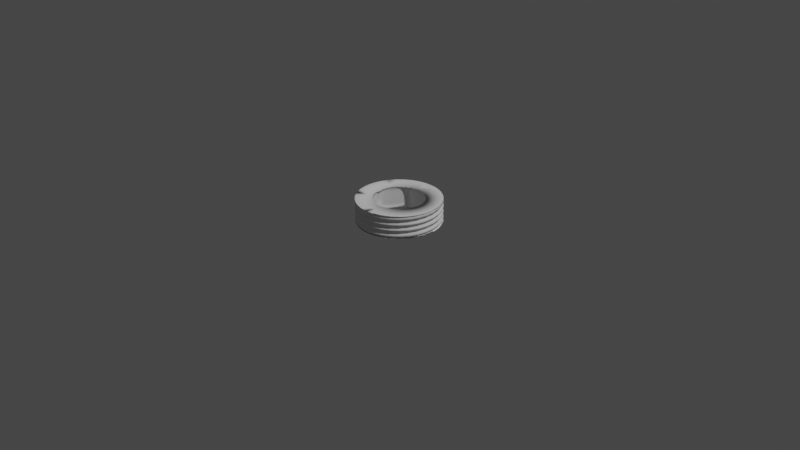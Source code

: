 # Source: chapter_3.blend  (saved by Blender 2.80.75; exported with 4.5.12 LTS)
import bpy
from mathutils import Matrix  # noqa: F401  (used for matrix-valued properties, if any)

bpy.ops.wm.read_factory_settings(use_empty=True)
scene = bpy.context.scene
scene.name = 'Scene'

# ---- collections
col_collection = bpy.data.collections.new('Collection'); scene.collection.children.link(col_collection)

# ---- world
world_world = bpy.data.worlds.new('World'); scene.world = world_world
world_world.color = (0.05088, 0.05088, 0.05088)
world_world.use_sun_shadow = False
world_world.sun_shadow_jitter_overblur = 0.0

# ---- cameras
cam_camera = bpy.data.cameras.new('Camera')
cam_camera.clip_end = 100.0
cam_camera.ortho_scale = 7.314
cam_camera.dof.focus_distance = 0.0
cam_camera.dof.aperture_fstop = 128.0

# ---- lights
light_light = bpy.data.lights.new('Light', 'POINT')
light_light.transmission_factor = 0.0
light_light.cutoff_distance = 30.0
light_light.energy = 1000.0
light_light.shadow_buffer_clip_start = 1.001
light_light.shadow_soft_size = 0.1
light_light.shadow_maximum_resolution = 0.006
light_light.use_absolute_resolution = True

# ---- meshes
me_nut_001 = bpy.data.meshes.new('Nut.001')
me_nut_001.from_pydata([(0.0, 0.447, 0.236), (0.09294, 0.4372, 0.236), (0.1818, 0.4084, 0.236), (0.2627, 0.3616, 0.236), (0.3322, 0.2991, 0.236), (0.3871, 0.2235, 0.236), (0.4251, 0.1381, 0.236), (0.4446, 0.04672, 0.236), (0.4446, -0.04672, 0.236), (0.4251, -0.1381, 0.236), (0.3871, -0.2235, 0.236), (0.3322, -0.2991, 0.236), (0.2627, -0.3616, 0.236), (0.1818, -0.4084, 0.236), (0.09294, -0.4372, 0.236), (5.474e-17, -0.447, 0.236), (-0.09294, -0.4372, 0.236), (-0.1818, -0.4084, 0.236), (-0.2627, -0.3616, 0.236), (-0.3322, -0.2991, 0.236), (-0.3871, -0.2235, 0.236), (-0.4251, -0.1381, 0.2354), (-0.4251, -0.1381, 0.236), (-0.4446, -0.04672, 0.2334), (-0.4446, -0.04672, 0.236), (-0.4446, 0.04672, 0.2315), (-0.4446, 0.04672, 0.236), (-0.4251, 0.1381, 0.2295), (-0.4251, 0.1381, 0.236), (-0.3871, 0.2235, 0.2275), (-0.3871, 0.2235, 0.236), (-0.3322, 0.2991, 0.2256), (-0.3322, 0.2991, 0.236), (-0.2627, 0.3616, 0.2236), (-0.2627, 0.3616, 0.236), (-0.1818, 0.4084, 0.2216), (-0.1818, 0.4084, 0.236), (-0.09294, 0.4372, 0.2197), (-0.09294, 0.4372, 0.236), (-1.095e-16, 0.447, 0.2177), (0.09283, 0.4367, 0.236), (0.1814, 0.4074, 0.236), (0.2618, 0.3603, 0.236), (0.3306, 0.2977, 0.236), (0.3848, 0.2222, 0.236), (0.4221, 0.1371, 0.236), (0.4409, 0.04634, 0.236), (0.4403, -0.04628, 0.236), (0.4206, -0.1367, 0.236), (0.3825, -0.2208, 0.236), (0.3278, -0.2952, 0.236), (0.259, -0.3565, 0.236), (0.179, -0.402, 0.236), (0.09139, -0.43, 0.236), (5.377e-17, -0.439, 0.2351), (-0.09117, -0.4289, 0.2331), (-0.1781, -0.4001, 0.2312), (-0.2571, -0.3539, 0.2292), (-0.3247, -0.2923, 0.2272), (-0.3779, -0.2182, 0.2253), (-0.4145, -0.1347, 0.2233), (-0.4329, -0.0455, 0.2213), (-0.4324, 0.04545, 0.2194), (-0.413, 0.1342, 0.2174), (-0.3756, 0.2169, 0.2154), (-0.3219, 0.2899, 0.2135), (-0.2543, 0.35, 0.2115), (-0.1758, 0.3948, 0.2095), (-0.08973, 0.4222, 0.2076), (-1.056e-16, 0.4311, 0.2056), (0.4409, 0.04634, 0.2343), (0.4403, -0.04628, 0.2324), (0.4206, -0.1367, 0.2304), (0.3825, -0.2208, 0.2284), (0.3278, -0.2952, 0.2265), (0.259, -0.3565, 0.2245), (0.179, -0.402, 0.2225), (0.09139, -0.43, 0.2206), (5.377e-17, -0.439, 0.2186), (-0.09117, -0.4289, 0.2166), (-0.1781, -0.4001, 0.2147), (-0.2571, -0.3539, 0.2127), (-0.3247, -0.2923, 0.2107), (-0.3779, -0.2182, 0.2088), (-0.4145, -0.1347, 0.2068), (-0.4329, -0.0455, 0.2048), (-0.4324, 0.04545, 0.2029), (-0.413, 0.1342, 0.2009), (-0.3756, 0.2169, 0.1989), (-0.3219, 0.2899, 0.197), (-0.2543, 0.35, 0.195), (-0.1758, 0.3948, 0.193), (-0.08973, 0.4222, 0.1911), (-1.056e-16, 0.4311, 0.1891), (0.09294, 0.4372, 0.234), (0.1818, 0.4084, 0.2321), (0.2627, 0.3616, 0.2301), (0.3322, 0.2991, 0.2281), (0.3871, 0.2235, 0.2262), (0.4251, 0.1381, 0.2242), (0.4446, 0.04672, 0.2222), (0.4446, -0.04672, 0.2203), (0.4251, -0.1381, 0.2183), (0.3871, -0.2235, 0.2163), (0.3322, -0.2991, 0.2144), (0.2627, -0.3616, 0.2124), (0.1818, -0.4084, 0.2104), (0.09294, -0.4372, 0.2085), (5.474e-17, -0.447, 0.2065), (-0.09294, -0.4372, 0.2045), (-0.1818, -0.4084, 0.2026), (-0.2627, -0.3616, 0.2006), (-0.3322, -0.2991, 0.1986), (-0.3871, -0.2235, 0.1967), (-0.4251, -0.1381, 0.1947), (-0.4446, -0.04672, 0.1927), (-0.4446, 0.04672, 0.1908), (-0.4251, 0.1381, 0.1888), (-0.3871, 0.2235, 0.1868), (-0.3322, 0.2991, 0.1849), (-0.2627, 0.3616, 0.1829), (-0.1818, 0.4084, 0.1809), (-0.09294, 0.4372, 0.179), (-1.095e-16, 0.447, 0.177), (0.09294, 0.4372, 0.2157), (0.1818, 0.4084, 0.2138), (0.2627, 0.3616, 0.2118), (0.3322, 0.2991, 0.2098), (0.3871, 0.2235, 0.2079), (0.4251, 0.1381, 0.2059), (0.4446, 0.04672, 0.2039), (0.4446, -0.04672, 0.202), (0.4251, -0.1381, 0.2), (0.3871, -0.2235, 0.198), (0.3322, -0.2991, 0.1961), (0.2627, -0.3616, 0.1941), (0.1818, -0.4084, 0.1921), (0.09294, -0.4372, 0.1902), (5.474e-17, -0.447, 0.1882), (-0.09294, -0.4372, 0.1862), (-0.1818, -0.4084, 0.1843), (-0.2627, -0.3616, 0.1823), (-0.3322, -0.2991, 0.1803), (-0.3871, -0.2235, 0.1784), (-0.4251, -0.1381, 0.1764), (-0.4446, -0.04672, 0.1744), (-0.4446, 0.04672, 0.1725), (-0.4251, 0.1381, 0.1705), (-0.3871, 0.2235, 0.1685), (-0.3322, 0.2991, 0.1666), (-0.2627, 0.3616, 0.1646), (-0.1818, 0.4084, 0.1626), (-0.09294, 0.4372, 0.1607), (-1.095e-16, 0.447, 0.1587), (0.08962, 0.4216, 0.2036), (0.1753, 0.3938, 0.2017), (0.2534, 0.3487, 0.1997), (0.3203, 0.2884, 0.1977), (0.3733, 0.2155, 0.1958), (0.41, 0.1332, 0.1938), (0.4287, 0.04506, 0.1918), (0.4287, -0.04506, 0.1899), (0.41, -0.1332, 0.1879), (0.3733, -0.2155, 0.1859), (0.3203, -0.2884, 0.184), (0.2534, -0.3487, 0.182), (0.1753, -0.3938, 0.18), (0.08962, -0.4216, 0.1781), (5.279e-17, -0.4311, 0.1761), (-0.08962, -0.4216, 0.1741), (-0.1753, -0.3938, 0.1722), (-0.2534, -0.3487, 0.1702), (-0.3203, -0.2884, 0.1682), (-0.3733, -0.2155, 0.1663), (-0.41, -0.1332, 0.1643), (-0.4287, -0.04506, 0.1623), (-0.4287, 0.04506, 0.1604), (-0.41, 0.1332, 0.1584), (-0.3733, 0.2155, 0.1564), (-0.3203, 0.2884, 0.1545), (-0.2534, 0.3487, 0.1525), (-0.1753, 0.3938, 0.1505), (-0.08962, 0.4216, 0.1486), (-1.056e-16, 0.4311, 0.1466), (0.08962, 0.4216, 0.1871), (0.1753, 0.3938, 0.1852), (0.2534, 0.3487, 0.1832), (0.3203, 0.2884, 0.1812), (0.3733, 0.2155, 0.1793), (0.41, 0.1332, 0.1773), (0.4287, 0.04506, 0.1753), (0.4287, -0.04506, 0.1734), (0.41, -0.1332, 0.1714), (0.3733, -0.2155, 0.1694), (0.3203, -0.2884, 0.1675), (0.2534, -0.3487, 0.1655), (0.1753, -0.3938, 0.1635), (0.08962, -0.4216, 0.1616), (5.279e-17, -0.4311, 0.1596), (-0.08962, -0.4216, 0.1576), (-0.1753, -0.3938, 0.1557), (-0.2534, -0.3487, 0.1537), (-0.3203, -0.2884, 0.1517), (-0.3733, -0.2155, 0.1498), (-0.41, -0.1332, 0.1478), (-0.4287, -0.04506, 0.1458), (-0.4287, 0.04506, 0.1439), (-0.41, 0.1332, 0.1419), (-0.3733, 0.2155, 0.1399), (-0.3203, 0.2884, 0.138), (-0.2534, 0.3487, 0.136), (-0.1753, 0.3938, 0.134), (-0.08962, 0.4216, 0.1321), (-1.056e-16, 0.4311, 0.1301), (0.09294, 0.4372, 0.175), (0.1818, 0.4084, 0.1731), (0.2627, 0.3616, 0.1711), (0.3322, 0.2991, 0.1691), (0.3871, 0.2235, 0.1672), (0.4251, 0.1381, 0.1652), (0.4446, 0.04672, 0.1632), (0.4446, -0.04672, 0.1613), (0.4251, -0.1381, 0.1593), (0.3871, -0.2235, 0.1573), (0.3322, -0.2991, 0.1554), (0.2627, -0.3616, 0.1534), (0.1818, -0.4084, 0.1514), (0.09294, -0.4372, 0.1495), (5.474e-17, -0.447, 0.1475), (-0.09294, -0.4372, 0.1455), (-0.1818, -0.4084, 0.1436), (-0.2627, -0.3616, 0.1416), (-0.3322, -0.2991, 0.1396), (-0.3871, -0.2235, 0.1377), (-0.4251, -0.1381, 0.1357), (-0.4446, -0.04672, 0.1337), (-0.4446, 0.04672, 0.1318), (-0.4251, 0.1381, 0.1298), (-0.3871, 0.2235, 0.1278), (-0.3322, 0.2991, 0.1259), (-0.2627, 0.3616, 0.1239), (-0.1818, 0.4084, 0.1219), (-0.09294, 0.4372, 0.12), (-1.095e-16, 0.447, 0.118), (0.09294, 0.4372, 0.1567), (0.1818, 0.4084, 0.1548), (0.2627, 0.3616, 0.1528), (0.3322, 0.2991, 0.1508), (0.3871, 0.2235, 0.1489), (0.4251, 0.1381, 0.1469), (0.4446, 0.04672, 0.1449), (0.4446, -0.04672, 0.143), (0.4251, -0.1381, 0.141), (0.3871, -0.2235, 0.139), (0.3322, -0.2991, 0.1371), (0.2627, -0.3616, 0.1351), (0.1818, -0.4084, 0.1331), (0.09294, -0.4372, 0.1312), (5.474e-17, -0.447, 0.1292), (-0.09294, -0.4372, 0.1272), (-0.1818, -0.4084, 0.1253), (-0.2627, -0.3616, 0.1233), (-0.3322, -0.2991, 0.1213), (-0.3871, -0.2235, 0.1194), (-0.4251, -0.1381, 0.1174), (-0.4446, -0.04672, 0.1154), (-0.4446, 0.04672, 0.1135), (-0.4251, 0.1381, 0.1115), (-0.3871, 0.2235, 0.1095), (-0.3322, 0.2991, 0.1076), (-0.2627, 0.3616, 0.1056), (-0.1818, 0.4084, 0.1036), (-0.09294, 0.4372, 0.1017), (-1.095e-16, 0.447, 0.09971), (0.08962, 0.4216, 0.1446), (0.1753, 0.3938, 0.1427), (0.2534, 0.3487, 0.1407), (0.3203, 0.2884, 0.1387), (0.3733, 0.2155, 0.1368), (0.41, 0.1332, 0.1348), (0.4287, 0.04506, 0.1328), (0.4287, -0.04506, 0.1309), (0.41, -0.1332, 0.1289), (0.3733, -0.2155, 0.1269), (0.3203, -0.2884, 0.125), (0.2534, -0.3487, 0.123), (0.1753, -0.3938, 0.121), (0.08962, -0.4216, 0.1191), (5.279e-17, -0.4311, 0.1171), (-0.08962, -0.4216, 0.1151), (-0.1753, -0.3938, 0.1132), (-0.2534, -0.3487, 0.1112), (-0.3203, -0.2884, 0.1092), (-0.3733, -0.2155, 0.1073), (-0.41, -0.1332, 0.1053), (-0.4287, -0.04506, 0.1033), (-0.4287, 0.04506, 0.1014), (-0.41, 0.1332, 0.09942), (-0.3733, 0.2155, 0.09745), (-0.3203, 0.2884, 0.09548), (-0.2534, 0.3487, 0.09352), (-0.1753, 0.3938, 0.09155), (-0.08962, 0.4216, 0.08958), (-1.056e-16, 0.4311, 0.08762), (0.08962, 0.4216, 0.1281), (0.1753, 0.3938, 0.1262), (0.2534, 0.3487, 0.1242), (0.3203, 0.2884, 0.1222), (0.3733, 0.2155, 0.1203), (0.41, 0.1332, 0.1183), (0.4287, 0.04506, 0.1163), (0.4287, -0.04506, 0.1144), (0.41, -0.1332, 0.1124), (0.3733, -0.2155, 0.1104), (0.3203, -0.2884, 0.1085), (0.2534, -0.3487, 0.1065), (0.1753, -0.3938, 0.1045), (0.08962, -0.4216, 0.1026), (5.279e-17, -0.4311, 0.1006), (-0.08962, -0.4216, 0.09863), (-0.1753, -0.3938, 0.09666), (-0.2534, -0.3487, 0.0947), (-0.3203, -0.2884, 0.09273), (-0.3733, -0.2155, 0.09076), (-0.41, -0.1332, 0.0888), (-0.4287, -0.04506, 0.08683), (-0.4287, 0.04506, 0.08486), (-0.41, 0.1332, 0.0829), (-0.3733, 0.2155, 0.08093), (-0.3203, 0.2884, 0.07896), (-0.2534, 0.3487, 0.077), (-0.1753, 0.3938, 0.07503), (-0.08962, 0.4216, 0.07306), (-1.056e-16, 0.4311, 0.0711), (0.09294, 0.4372, 0.116), (0.1818, 0.4084, 0.1141), (0.2627, 0.3616, 0.1121), (0.3322, 0.2991, 0.1101), (0.3871, 0.2235, 0.1082), (0.4251, 0.1381, 0.1062), (0.4446, 0.04672, 0.1042), (0.4446, -0.04672, 0.1023), (0.4251, -0.1381, 0.1003), (0.3871, -0.2235, 0.09833), (0.3322, -0.2991, 0.09637), (0.2627, -0.3616, 0.0944), (0.1818, -0.4084, 0.09243), (0.09294, -0.4372, 0.09047), (5.474e-17, -0.447, 0.0885), (-0.09294, -0.4372, 0.08653), (-0.1818, -0.4084, 0.08457), (-0.2627, -0.3616, 0.0826), (-0.3322, -0.2991, 0.08063), (-0.3871, -0.2235, 0.07867), (-0.4251, -0.1381, 0.0767), (-0.4446, -0.04672, 0.07473), (-0.4446, 0.04672, 0.07277), (-0.4251, 0.1381, 0.0708), (-0.3871, 0.2235, 0.06883), (-0.3322, 0.2991, 0.06687), (-0.2627, 0.3616, 0.0649), (-0.1818, 0.4084, 0.06293), (-0.09294, 0.4372, 0.06097), (-1.095e-16, 0.447, 0.059), (0.09294, 0.4372, 0.09774), (0.1818, 0.4084, 0.09578), (0.2627, 0.3616, 0.09381), (0.3322, 0.2991, 0.09184), (0.3871, 0.2235, 0.08988), (0.4251, 0.1381, 0.08791), (0.4446, 0.04672, 0.08594), (0.4446, -0.04672, 0.08398), (0.4251, -0.1381, 0.08201), (0.3871, -0.2235, 0.08004), (0.3322, -0.2991, 0.07808), (0.2627, -0.3616, 0.07611), (0.1818, -0.4084, 0.07414), (0.09294, -0.4372, 0.07218), (5.474e-17, -0.447, 0.07021), (-0.09294, -0.4372, 0.06824), (-0.1818, -0.4084, 0.06628), (-0.2627, -0.3616, 0.06431), (-0.3322, -0.2991, 0.06234), (-0.3871, -0.2235, 0.06038), (-0.4251, -0.1381, 0.05841), (-0.4446, -0.04672, 0.05644), (-0.4446, 0.04672, 0.05448), (-0.4251, 0.1381, 0.05251), (-0.3871, 0.2235, 0.05054), (-0.3322, 0.2991, 0.04858), (-0.2627, 0.3616, 0.04661), (-0.1818, 0.4084, 0.04464), (-0.09294, 0.4372, 0.04268), (-1.095e-16, 0.447, 0.04071), (0.08962, 0.4216, 0.08565), (0.1753, 0.3938, 0.08368), (0.2534, 0.3487, 0.08172), (0.3203, 0.2884, 0.07975), (0.3733, 0.2155, 0.07778), (0.41, 0.1332, 0.07582), (0.4287, 0.04506, 0.07385), (0.4287, -0.04506, 0.07188), (0.41, -0.1332, 0.06992), (0.3733, -0.2155, 0.06795), (0.3203, -0.2884, 0.06598), (0.2534, -0.3487, 0.06402), (0.1753, -0.3938, 0.06205), (0.08962, -0.4216, 0.06008), (5.279e-17, -0.4311, 0.05812), (-0.08962, -0.4216, 0.05615), (-0.1753, -0.3938, 0.05418), (-0.2534, -0.3487, 0.05222), (-0.3203, -0.2884, 0.05025), (-0.3733, -0.2155, 0.04828), (-0.41, -0.1332, 0.04632), (-0.4287, -0.04506, 0.04435), (-0.4287, 0.04506, 0.04238), (-0.41, 0.1332, 0.04042), (-0.3733, 0.2155, 0.03845), (-0.3203, 0.2884, 0.03648), (-0.2534, 0.3487, 0.03452), (-0.1753, 0.3938, 0.03255), (-0.08962, 0.4216, 0.03058), (-1.056e-16, 0.4311, 0.02862), (0.08962, 0.4216, 0.06913), (0.1753, 0.3938, 0.06716), (0.2534, 0.3487, 0.0652), (0.3203, 0.2884, 0.06323), (0.3733, 0.2155, 0.06126), (0.41, 0.1332, 0.0593), (0.4287, 0.04506, 0.05733), (0.4287, -0.04506, 0.05536), (0.41, -0.1332, 0.0534), (0.3733, -0.2155, 0.05143), (0.3203, -0.2884, 0.04946), (0.2534, -0.3487, 0.0475), (0.1753, -0.3938, 0.04553), (0.08962, -0.4216, 0.04356), (5.279e-17, -0.4311, 0.0416), (-0.08962, -0.4216, 0.03963), (-0.1753, -0.3938, 0.03766), (-0.2534, -0.3487, 0.0357), (-0.3203, -0.2884, 0.03373), (-0.3733, -0.2155, 0.03176), (-0.41, -0.1332, 0.0298), (-0.4287, -0.04506, 0.02783), (-0.4287, 0.04506, 0.02586), (-0.41, 0.1332, 0.0239), (-0.3733, 0.2155, 0.02193), (-0.3203, 0.2884, 0.01996), (-0.2534, 0.3487, 0.018), (-0.1753, 0.3938, 0.01603), (-0.08962, 0.4216, 0.01406), (-1.056e-16, 0.4311, 0.0121), (0.09294, 0.4372, 0.05703), (0.1818, 0.4084, 0.05507), (0.2627, 0.3616, 0.0531), (0.3322, 0.2991, 0.05113), (0.3871, 0.2235, 0.04917), (0.4251, 0.1381, 0.0472), (0.4446, 0.04672, 0.04523), (0.4446, -0.04672, 0.04327), (0.4251, -0.1381, 0.0413), (0.3871, -0.2235, 0.03933), (0.3322, -0.2991, 0.03737), (0.2627, -0.3616, 0.0354), (0.1818, -0.4084, 0.03343), (0.09294, -0.4372, 0.03147), (5.474e-17, -0.447, 0.0295), (-0.09294, -0.4372, 0.02753), (-0.1818, -0.4084, 0.02557), (-0.2627, -0.3616, 0.0236), (-0.3322, -0.2991, 0.02163), (-0.3871, -0.2235, 0.01967), (-0.4251, -0.1381, 0.0177), (-0.4446, -0.04672, 0.01573), (-0.4446, 0.04672, 0.01377), (-0.4251, 0.1381, 0.0118), (-0.3871, 0.2235, 0.009833), (-0.3322, 0.2991, 0.007867), (-0.2627, 0.3616, 0.0059), (-0.1818, 0.4084, 0.003933), (-0.09294, 0.4372, 0.001967), (-1.095e-16, 0.447, 0.0), (0.09294, 0.4372, 0.03874), (0.1818, 0.4084, 0.03678), (0.2627, 0.3616, 0.03481), (0.3322, 0.2991, 0.03284), (0.3871, 0.2235, 0.03088), (0.4251, 0.1381, 0.02891), (0.4446, 0.04672, 0.02694), (0.4446, -0.04672, 0.02498), (0.4251, -0.1381, 0.02301), (0.3871, -0.2235, 0.02104), (0.3322, -0.2991, 0.01908), (0.2627, -0.3616, 0.01711), (0.1818, -0.4084, 0.01514), (0.09294, -0.4372, 0.01318), (5.474e-17, -0.447, 0.01121), (-0.09294, -0.4372, 0.009243), (-0.1818, -0.4084, 0.007277), (-0.2627, -0.3616, 0.00531), (-0.3322, -0.2991, 0.003343), (-0.3871, -0.2235, 0.001377), (-0.4251, -0.1381, 0.0), (-0.4446, -0.04672, 0.0), (-0.4446, 0.04672, 0.0), (-0.4251, 0.1381, 0.0), (-0.3871, 0.2235, 0.0), (-0.3322, 0.2991, 0.0), (-0.2627, 0.3616, 0.0), (-0.1818, 0.4084, 0.0), (-0.09294, 0.4372, 0.0), (0.0, 0.4318, 0.02862), (0.08988, 0.4229, 0.02665), (0.176, 0.3953, 0.02468), (0.2546, 0.3504, 0.02272), (0.3222, 0.2901, 0.02075), (0.376, 0.2171, 0.01878), (0.4137, 0.1344, 0.01682), (0.4325, 0.04546, 0.01485), (0.433, -0.04551, 0.01288), (0.4146, -0.1347, 0.01092), (0.3781, -0.2183, 0.008948), (0.3249, -0.2926, 0.006982), (0.2574, -0.3543, 0.005015), (0.1783, -0.4006, 0.003048), (0.09128, -0.4295, 0.001082), (5.381e-17, -0.4394, 0.0), (-0.09147, -0.4303, 0.0), (-0.1791, -0.4023, 0.0), (-0.2592, -0.3567, 0.0), (-0.3283, -0.2956, 0.0), (-0.3826, -0.2209, 0.0), (-0.421, -0.1368, 0.0), (-0.4407, -0.04632, 0.0), (-0.4414, 0.04639, 0.0), (-0.4223, 0.1372, 0.0), (-0.3853, 0.2224, 0.0), (-0.3307, 0.2978, 0.0), (-0.2621, 0.3607, 0.0), (-0.1816, 0.4079, 0.0), (-0.09289, 0.437, 0.0), (-1.096e-16, 0.4474, 0.0), (0.08973, 0.4222, 0.01013), (0.1758, 0.3948, 0.008162), (0.2543, 0.35, 0.006195), (0.3219, 0.2899, 0.004228), (0.3756, 0.2169, 0.002262), (0.413, 0.1342, 0.000295), (0.4324, 0.04545, 0.0), (0.4329, -0.0455, 0.0), (0.4145, -0.1347, 0.0), (0.3779, -0.2182, 0.0), (0.3247, -0.2923, 0.0), (0.2571, -0.3539, 0.0), (0.1781, -0.4001, 0.0), (0.09117, -0.4289, 0.0), (5.377e-17, -0.439, 0.0), (-0.09139, -0.43, 0.0), (-0.179, -0.402, 0.0), (-0.259, -0.3565, 0.0), (-0.3278, -0.2952, 0.0), (-0.3825, -0.2208, 0.0), (-0.4206, -0.1367, 0.0), (-0.4403, -0.04628, 0.0), (-0.4409, 0.04634, 0.0), (-0.4221, 0.1371, 0.0), (-0.3848, 0.2222, 0.0), (-0.3306, 0.2977, 0.0), (-0.2618, 0.3603, 0.0), (-0.1814, 0.4074, 0.0), (-0.09283, 0.4367, 0.0), (0.09294, 0.4372, 0.0), (0.1818, 0.4084, 0.0), (0.2627, 0.3616, 0.0), (0.3322, 0.2991, 0.0), (0.3871, 0.2235, 0.0), (0.4251, 0.1381, 0.0), (0.4446, 0.04672, 0.0), (0.4446, -0.04672, 0.0), (0.4251, -0.1381, 0.0), (0.3871, -0.2235, 0.0), (0.3322, -0.2991, 0.0), (0.2627, -0.3616, 0.0), (0.1818, -0.4084, 0.0), (0.09294, -0.4372, 0.0), (5.474e-17, -0.447, 0.0), (-0.09294, -0.4372, 0.0), (-0.1818, -0.4084, 0.0), (-0.2627, -0.3616, 0.0), (-0.3322, -0.2991, 0.0), (-0.3871, -0.2235, 0.0), (0.07762, 0.4402, 0.236), (0.04689, 0.2659, 0.236), (0.0, 0.27, 0.236), (0.1529, 0.42, 0.236), (0.09235, 0.2537, 0.236), (0.2235, 0.3871, 0.236), (0.135, 0.2338, 0.236), (0.04849, 0.275, 0.2268), (0.0, 0.275, 0.231), (0.1001, 0.275, 0.2134), (0.1588, 0.275, 0.1885), (0.04849, 0.275, 0.1885), (0.0, 0.275, 0.1885), (0.1001, 0.275, 0.1885), (0.04849, 0.275, 0.118), (0.0, 0.275, 0.118), (0.1001, 0.275, 0.118), (0.1588, 0.275, 0.118), (0.0, 0.27, 0.0), (0.04689, 0.2659, 0.0), (0.07762, 0.4402, 0.0), (0.09235, 0.2537, 0.0), (0.1529, 0.42, 0.0), (0.135, 0.2338, 0.0), (0.2235, 0.3871, 0.0), (0.0, 0.275, 0.005), (0.04849, 0.275, 0.009242), (0.1001, 0.275, 0.02265), (0.1588, 0.275, 0.04754), (0.0, 0.275, 0.04754), (0.04849, 0.275, 0.04754), (0.1001, 0.275, 0.04754), (-0.04689, 0.2659, 0.236), (-0.07762, 0.4402, 0.236), (-0.09235, 0.2537, 0.236), (-0.1529, 0.42, 0.236), (-0.135, 0.2338, 0.236), (-0.2235, 0.3871, 0.236), (-0.04849, 0.275, 0.2268), (-0.1001, 0.275, 0.2134), (-0.1588, 0.275, 0.1885), (-0.04849, 0.275, 0.1885), (-0.1001, 0.275, 0.1885), (-0.04849, 0.275, 0.118), (-0.1001, 0.275, 0.118), (-0.1588, 0.275, 0.118), (-0.07762, 0.4402, 0.0), (-0.04689, 0.2659, 0.0), (-0.1529, 0.42, 0.0), (-0.09235, 0.2537, 0.0), (-0.2235, 0.3871, 0.0), (-0.135, 0.2338, 0.0), (-0.04849, 0.275, 0.009242), (-0.1001, 0.275, 0.02265), (-0.1588, 0.275, 0.04754), (-0.04849, 0.275, 0.04754), (-0.1001, 0.275, 0.04754), (-0.3424, 0.2873, 0.236), (-0.2068, 0.1736, 0.236), (-0.2338, 0.135, 0.236), (-0.2873, 0.3424, 0.236), (-0.1736, 0.2068, 0.236), (-0.2139, 0.1795, 0.2268), (-0.2382, 0.1375, 0.231), (-0.1881, 0.2242, 0.2134), (-0.2139, 0.1795, 0.1885), (-0.2382, 0.1375, 0.1885), (-0.1881, 0.2242, 0.1885), (-0.2139, 0.1795, 0.118), (-0.2382, 0.1375, 0.118), (-0.1881, 0.2242, 0.118), (-0.2338, 0.135, 0.0), (-0.2068, 0.1736, 0.0), (-0.3424, 0.2873, 0.0), (-0.1736, 0.2068, 0.0), (-0.2873, 0.3424, 0.0), (-0.2382, 0.1375, 0.005), (-0.2139, 0.1795, 0.009242), (-0.1881, 0.2242, 0.02265), (-0.2382, 0.1375, 0.04754), (-0.2139, 0.1795, 0.04754), (-0.1881, 0.2242, 0.04754), (-0.2537, 0.09235, 0.236), (-0.42, 0.1529, 0.236), (-0.2659, 0.04688, 0.236), (-0.4402, 0.07762, 0.236), (-0.27, -2.384e-08, 0.236), (-0.447, -2.384e-08, 0.236), (-0.2624, 0.09551, 0.2268), (-0.2882, 0.05082, 0.2134), (-0.3175, -2.384e-08, 0.1885), (-0.2624, 0.09551, 0.1885), (-0.2882, 0.05082, 0.1885), (-0.2624, 0.09551, 0.118), (-0.2882, 0.05082, 0.118), (-0.3175, -2.384e-08, 0.118), (-0.42, 0.1529, 0.0), (-0.2537, 0.09235, 0.0), (-0.4402, 0.07762, 0.0), (-0.2659, 0.04688, 0.0), (-0.447, -2.384e-08, 0.0), (-0.27, -2.384e-08, 0.0), (-0.2624, 0.09551, 0.009242), (-0.2882, 0.05082, 0.02265), (-0.3175, -2.384e-08, 0.04754), (-0.2624, 0.09551, 0.04754), (-0.2882, 0.05082, 0.04754), (-0.42, -0.1529, 0.236), (-0.2537, -0.09235, 0.236), (-0.2338, -0.135, 0.236), (-0.4402, -0.07762, 0.236), (-0.2659, -0.04688, 0.236), (-0.2624, -0.09551, 0.2268), (-0.2382, -0.1375, 0.231), (-0.2882, -0.05082, 0.2134), (-0.2624, -0.09551, 0.1885), (-0.2382, -0.1375, 0.1885), (-0.2882, -0.05082, 0.1885), (-0.2624, -0.09551, 0.118), (-0.2382, -0.1375, 0.118), (-0.2882, -0.05082, 0.118), (-0.2338, -0.135, 0.0), (-0.2537, -0.09235, 0.0), (-0.42, -0.1529, 0.0), (-0.2659, -0.04688, 0.0), (-0.4402, -0.07762, 0.0), (-0.2382, -0.1375, 0.005), (-0.2624, -0.09551, 0.009242), (-0.2882, -0.05082, 0.02265), (-0.2382, -0.1375, 0.04754), (-0.2624, -0.09551, 0.04754), (-0.2882, -0.05082, 0.04754), (-0.2068, -0.1736, 0.236), (-0.3424, -0.2873, 0.236), (-0.1736, -0.2068, 0.236), (-0.2873, -0.3424, 0.236), (-0.135, -0.2338, 0.236), (-0.2235, -0.3871, 0.236), (-0.2139, -0.1795, 0.2268), (-0.1881, -0.2242, 0.2134), (-0.1588, -0.275, 0.1885), (-0.2139, -0.1795, 0.1885), (-0.1881, -0.2242, 0.1885), (-0.2139, -0.1795, 0.118), (-0.1881, -0.2242, 0.118), (-0.1588, -0.275, 0.118), (-0.3424, -0.2873, 0.0), (-0.2068, -0.1736, 0.0), (-0.2873, -0.3424, 0.0), (-0.1736, -0.2068, 0.0), (-0.2235, -0.3871, 0.0), (-0.135, -0.2338, 0.0), (-0.2139, -0.1795, 0.009242), (-0.1881, -0.2242, 0.02265), (-0.1588, -0.275, 0.04754), (-0.2139, -0.1795, 0.04754), (-0.1881, -0.2242, 0.04754), (-0.07762, -0.4402, 0.236), (-0.04689, -0.2659, 0.236), (-2.36e-08, -0.27, 0.236), (-0.1529, -0.42, 0.236), (-0.09235, -0.2537, 0.236), (-0.04849, -0.275, 0.2268), (-2.404e-08, -0.275, 0.231), (-0.1001, -0.275, 0.2134), (-0.04849, -0.275, 0.1885), (-2.404e-08, -0.275, 0.1885), (-0.1001, -0.275, 0.1885), (-0.04849, -0.275, 0.118), (-2.404e-08, -0.275, 0.118), (-0.1001, -0.275, 0.118), (-2.36e-08, -0.27, 0.0), (-0.04689, -0.2659, 0.0), (-0.07762, -0.4402, 0.0), (-0.09235, -0.2537, 0.0), (-0.1529, -0.42, 0.0), (-2.404e-08, -0.275, 0.005), (-0.04849, -0.275, 0.009242), (-0.1001, -0.275, 0.02265), (-2.404e-08, -0.275, 0.04754), (-0.04849, -0.275, 0.04754), (-0.1001, -0.275, 0.04754), (0.04688, -0.2659, 0.236), (0.07762, -0.4402, 0.236), (0.09235, -0.2537, 0.236), (0.1529, -0.42, 0.236), (0.135, -0.2338, 0.236), (0.2235, -0.3871, 0.236), (0.04849, -0.275, 0.2268), (0.1001, -0.275, 0.2134), (0.1588, -0.275, 0.1885), (0.04849, -0.275, 0.1885), (0.1001, -0.275, 0.1885), (0.04849, -0.275, 0.118), (0.1001, -0.275, 0.118), (0.1588, -0.275, 0.118), (0.07762, -0.4402, 0.0), (0.04688, -0.2659, 0.0), (0.1529, -0.42, 0.0), (0.09235, -0.2537, 0.0), (0.2235, -0.3871, 0.0), (0.135, -0.2338, 0.0), (0.04849, -0.275, 0.009242), (0.1001, -0.275, 0.02265), (0.1588, -0.275, 0.04754), (0.04849, -0.275, 0.04754), (0.1001, -0.275, 0.04754), (0.3424, -0.2873, 0.236), (0.2068, -0.1736, 0.236), (0.2338, -0.135, 0.236), (0.2873, -0.3424, 0.236), (0.1736, -0.2068, 0.236), (0.2139, -0.1795, 0.2268), (0.2382, -0.1375, 0.231), (0.1881, -0.2242, 0.2134), (0.2139, -0.1795, 0.1885), (0.2382, -0.1375, 0.1885), (0.1881, -0.2242, 0.1885), (0.2139, -0.1795, 0.118), (0.2382, -0.1375, 0.118), (0.1881, -0.2242, 0.118), (0.2338, -0.135, 0.0), (0.2068, -0.1736, 0.0), (0.3424, -0.2873, 0.0), (0.1736, -0.2068, 0.0), (0.2873, -0.3424, 0.0), (0.2382, -0.1375, 0.005), (0.2139, -0.1795, 0.009242), (0.1881, -0.2242, 0.02265), (0.2382, -0.1375, 0.04754), (0.2139, -0.1795, 0.04754), (0.1881, -0.2242, 0.04754), (0.2537, -0.09235, 0.236), (0.42, -0.1529, 0.236), (0.2659, -0.04688, 0.236), (0.4402, -0.07762, 0.236), (0.27, 5.96e-08, 0.236), (0.447, 8.345e-08, 0.236), (0.2624, -0.09551, 0.2268), (0.2882, -0.05082, 0.2134), (0.3175, 4.768e-08, 0.1885), (0.2624, -0.09551, 0.1885), (0.2882, -0.05082, 0.1885), (0.2624, -0.09551, 0.118), (0.2882, -0.05082, 0.118), (0.3175, 4.768e-08, 0.118), (0.42, -0.1529, 0.0), (0.2537, -0.09235, 0.0), (0.4402, -0.07762, 0.0), (0.2659, -0.04688, 0.0), (0.447, 8.345e-08, 0.0), (0.27, 5.96e-08, 0.0), (0.2624, -0.09551, 0.009242), (0.2882, -0.05082, 0.02265), (0.3175, 4.768e-08, 0.04754), (0.2624, -0.09551, 0.04754), (0.2882, -0.05082, 0.04754), (0.42, 0.1529, 0.236), (0.2537, 0.09235, 0.236), (0.2338, 0.135, 0.236), (0.4402, 0.07762, 0.236), (0.2659, 0.04688, 0.236), (0.2624, 0.09551, 0.2268), (0.2382, 0.1375, 0.231), (0.2882, 0.05082, 0.2134), (0.2624, 0.09551, 0.1885), (0.2382, 0.1375, 0.1885), (0.2882, 0.05082, 0.1885), (0.2624, 0.09551, 0.118), (0.2382, 0.1375, 0.118), (0.2882, 0.05082, 0.118), (0.2338, 0.135, 0.0), (0.2537, 0.09235, 0.0), (0.42, 0.1529, 0.0), (0.2659, 0.04688, 0.0), (0.4402, 0.07762, 0.0), (0.2382, 0.1375, 0.005), (0.2624, 0.09551, 0.009242), (0.2882, 0.05082, 0.02265), (0.2382, 0.1375, 0.04754), (0.2624, 0.09551, 0.04754), (0.2882, 0.05082, 0.04754), (0.2068, 0.1736, 0.236), (0.3424, 0.2873, 0.236), (0.1736, 0.2068, 0.236), (0.2873, 0.3424, 0.236), (0.2139, 0.1795, 0.2268), (0.1881, 0.2242, 0.2134), (0.2139, 0.1795, 0.1885), (0.1881, 0.2242, 0.1885), (0.2139, 0.1795, 0.118), (0.1881, 0.2242, 0.118), (0.3424, 0.2873, 0.0), (0.2068, 0.1736, 0.0), (0.2873, 0.3424, 0.0), (0.1736, 0.2068, 0.0), (0.2139, 0.1795, 0.009242), (0.1881, 0.2242, 0.02265), (0.2139, 0.1795, 0.04754), (0.1881, 0.2242, 0.04754)], [], [(20, 21, 22), (22, 21, 23, 24), (24, 23, 25, 26), (26, 25, 27, 28), (28, 27, 29, 30), (30, 29, 31, 32), (32, 31, 33, 34), (34, 33, 35, 36), (36, 35, 37, 38), (38, 37, 39, 0), (0, 40, 1), (1, 40, 41, 2), (2, 41, 42, 3), (3, 42, 43, 4), (4, 43, 44, 5), (5, 44, 45, 6), (6, 45, 46, 7), (7, 46, 47, 8), (8, 47, 48, 9), (9, 48, 49, 10), (10, 49, 50, 11), (11, 50, 51, 12), (12, 51, 52, 13), (13, 52, 53, 14), (14, 53, 54, 15), (15, 54, 55, 16), (16, 55, 56, 17), (17, 56, 57, 18), (18, 57, 58, 19), (19, 58, 59, 20), (20, 59, 60, 21), (21, 60, 61, 23), (23, 61, 62, 25), (25, 62, 63, 27), (27, 63, 64, 29), (29, 64, 65, 31), (31, 65, 66, 33), (33, 66, 67, 35), (35, 67, 68, 37), (37, 68, 69, 39), (45, 70, 46), (46, 70, 71, 47), (47, 71, 72, 48), (48, 72, 73, 49), (49, 73, 74, 50), (50, 74, 75, 51), (51, 75, 76, 52), (52, 76, 77, 53), (53, 77, 78, 54), (54, 78, 79, 55), (55, 79, 80, 56), (56, 80, 81, 57), (57, 81, 82, 58), (58, 82, 83, 59), (59, 83, 84, 60), (60, 84, 85, 61), (61, 85, 86, 62), (62, 86, 87, 63), (63, 87, 88, 64), (64, 88, 89, 65), (65, 89, 90, 66), (66, 90, 91, 67), (67, 91, 92, 68), (68, 92, 93, 69), (0, 94, 40), (40, 94, 95, 41), (41, 95, 96, 42), (42, 96, 97, 43), (43, 97, 98, 44), (44, 98, 99, 45), (45, 99, 100, 70), (70, 100, 101, 71), (71, 101, 102, 72), (72, 102, 103, 73), (73, 103, 104, 74), (74, 104, 105, 75), (75, 105, 106, 76), (76, 106, 107, 77), (77, 107, 108, 78), (78, 108, 109, 79), (79, 109, 110, 80), (80, 110, 111, 81), (81, 111, 112, 82), (82, 112, 113, 83), (83, 113, 114, 84), (84, 114, 115, 85), (85, 115, 116, 86), (86, 116, 117, 87), (87, 117, 118, 88), (88, 118, 119, 89), (89, 119, 120, 90), (90, 120, 121, 91), (91, 121, 122, 92), (92, 122, 123, 93), (0, 39, 124, 94), (94, 124, 125, 95), (95, 125, 126, 96), (96, 126, 127, 97), (97, 127, 128, 98), (98, 128, 129, 99), (99, 129, 130, 100), (100, 130, 131, 101), (101, 131, 132, 102), (102, 132, 133, 103), (103, 133, 134, 104), (104, 134, 135, 105), (105, 135, 136, 106), (106, 136, 137, 107), (107, 137, 138, 108), (108, 138, 139, 109), (109, 139, 140, 110), (110, 140, 141, 111), (111, 141, 142, 112), (112, 142, 143, 113), (113, 143, 144, 114), (114, 144, 145, 115), (115, 145, 146, 116), (116, 146, 147, 117), (117, 147, 148, 118), (118, 148, 149, 119), (119, 149, 150, 120), (120, 150, 151, 121), (121, 151, 152, 122), (122, 152, 153, 123), (39, 69, 154, 124), (124, 154, 155, 125), (125, 155, 156, 126), (126, 156, 157, 127), (127, 157, 158, 128), (128, 158, 159, 129), (129, 159, 160, 130), (130, 160, 161, 131), (131, 161, 162, 132), (132, 162, 163, 133), (133, 163, 164, 134), (134, 164, 165, 135), (135, 165, 166, 136), (136, 166, 167, 137), (137, 167, 168, 138), (138, 168, 169, 139), (139, 169, 170, 140), (140, 170, 171, 141), (141, 171, 172, 142), (142, 172, 173, 143), (143, 173, 174, 144), (144, 174, 175, 145), (145, 175, 176, 146), (146, 176, 177, 147), (147, 177, 178, 148), (148, 178, 179, 149), (149, 179, 180, 150), (150, 180, 181, 151), (151, 181, 182, 152), (152, 182, 183, 153), (69, 93, 184, 154), (154, 184, 185, 155), (155, 185, 186, 156), (156, 186, 187, 157), (157, 187, 188, 158), (158, 188, 189, 159), (159, 189, 190, 160), (160, 190, 191, 161), (161, 191, 192, 162), (162, 192, 193, 163), (163, 193, 194, 164), (164, 194, 195, 165), (165, 195, 196, 166), (166, 196, 197, 167), (167, 197, 198, 168), (168, 198, 199, 169), (169, 199, 200, 170), (170, 200, 201, 171), (171, 201, 202, 172), (172, 202, 203, 173), (173, 203, 204, 174), (174, 204, 205, 175), (175, 205, 206, 176), (176, 206, 207, 177), (177, 207, 208, 178), (178, 208, 209, 179), (179, 209, 210, 180), (180, 210, 211, 181), (181, 211, 212, 182), (182, 212, 213, 183), (93, 123, 214, 184), (184, 214, 215, 185), (185, 215, 216, 186), (186, 216, 217, 187), (187, 217, 218, 188), (188, 218, 219, 189), (189, 219, 220, 190), (190, 220, 221, 191), (191, 221, 222, 192), (192, 222, 223, 193), (193, 223, 224, 194), (194, 224, 225, 195), (195, 225, 226, 196), (196, 226, 227, 197), (197, 227, 228, 198), (198, 228, 229, 199), (199, 229, 230, 200), (200, 230, 231, 201), (201, 231, 232, 202), (202, 232, 233, 203), (203, 233, 234, 204), (204, 234, 235, 205), (205, 235, 236, 206), (206, 236, 237, 207), (207, 237, 238, 208), (208, 238, 239, 209), (209, 239, 240, 210), (210, 240, 241, 211), (211, 241, 242, 212), (212, 242, 243, 213), (123, 153, 244, 214), (214, 244, 245, 215), (215, 245, 246, 216), (216, 246, 247, 217), (217, 247, 248, 218), (218, 248, 249, 219), (219, 249, 250, 220), (220, 250, 251, 221), (221, 251, 252, 222), (222, 252, 253, 223), (223, 253, 254, 224), (224, 254, 255, 225), (225, 255, 256, 226), (226, 256, 257, 227), (227, 257, 258, 228), (228, 258, 259, 229), (229, 259, 260, 230), (230, 260, 261, 231), (231, 261, 262, 232), (232, 262, 263, 233), (233, 263, 264, 234), (234, 264, 265, 235), (235, 265, 266, 236), (236, 266, 267, 237), (237, 267, 268, 238), (238, 268, 269, 239), (239, 269, 270, 240), (240, 270, 271, 241), (241, 271, 272, 242), (242, 272, 273, 243), (153, 183, 274, 244), (244, 274, 275, 245), (245, 275, 276, 246), (246, 276, 277, 247), (247, 277, 278, 248), (248, 278, 279, 249), (249, 279, 280, 250), (250, 280, 281, 251), (251, 281, 282, 252), (252, 282, 283, 253), (253, 283, 284, 254), (254, 284, 285, 255), (255, 285, 286, 256), (256, 286, 287, 257), (257, 287, 288, 258), (258, 288, 289, 259), (259, 289, 290, 260), (260, 290, 291, 261), (261, 291, 292, 262), (262, 292, 293, 263), (263, 293, 294, 264), (264, 294, 295, 265), (265, 295, 296, 266), (266, 296, 297, 267), (267, 297, 298, 268), (268, 298, 299, 269), (269, 299, 300, 270), (270, 300, 301, 271), (271, 301, 302, 272), (272, 302, 303, 273), (183, 213, 304, 274), (274, 304, 305, 275), (275, 305, 306, 276), (276, 306, 307, 277), (277, 307, 308, 278), (278, 308, 309, 279), (279, 309, 310, 280), (280, 310, 311, 281), (281, 311, 312, 282), (282, 312, 313, 283), (283, 313, 314, 284), (284, 314, 315, 285), (285, 315, 316, 286), (286, 316, 317, 287), (287, 317, 318, 288), (288, 318, 319, 289), (289, 319, 320, 290), (290, 320, 321, 291), (291, 321, 322, 292), (292, 322, 323, 293), (293, 323, 324, 294), (294, 324, 325, 295), (295, 325, 326, 296), (296, 326, 327, 297), (297, 327, 328, 298), (298, 328, 329, 299), (299, 329, 330, 300), (300, 330, 331, 301), (301, 331, 332, 302), (302, 332, 333, 303), (213, 243, 334, 304), (304, 334, 335, 305), (305, 335, 336, 306), (306, 336, 337, 307), (307, 337, 338, 308), (308, 338, 339, 309), (309, 339, 340, 310), (310, 340, 341, 311), (311, 341, 342, 312), (312, 342, 343, 313), (313, 343, 344, 314), (314, 344, 345, 315), (315, 345, 346, 316), (316, 346, 347, 317), (317, 347, 348, 318), (318, 348, 349, 319), (319, 349, 350, 320), (320, 350, 351, 321), (321, 351, 352, 322), (322, 352, 353, 323), (323, 353, 354, 324), (324, 354, 355, 325), (325, 355, 356, 326), (326, 356, 357, 327), (327, 357, 358, 328), (328, 358, 359, 329), (329, 359, 360, 330), (330, 360, 361, 331), (331, 361, 362, 332), (332, 362, 363, 333), (243, 273, 364, 334), (334, 364, 365, 335), (335, 365, 366, 336), (336, 366, 367, 337), (337, 367, 368, 338), (338, 368, 369, 339), (339, 369, 370, 340), (340, 370, 371, 341), (341, 371, 372, 342), (342, 372, 373, 343), (343, 373, 374, 344), (344, 374, 375, 345), (345, 375, 376, 346), (346, 376, 377, 347), (347, 377, 378, 348), (348, 378, 379, 349), (349, 379, 380, 350), (350, 380, 381, 351), (351, 381, 382, 352), (352, 382, 383, 353), (353, 383, 384, 354), (354, 384, 385, 355), (355, 385, 386, 356), (356, 386, 387, 357), (357, 387, 388, 358), (358, 388, 389, 359), (359, 389, 390, 360), (360, 390, 391, 361), (361, 391, 392, 362), (362, 392, 393, 363), (273, 303, 394, 364), (364, 394, 395, 365), (365, 395, 396, 366), (366, 396, 397, 367), (367, 397, 398, 368), (368, 398, 399, 369), (369, 399, 400, 370), (370, 400, 401, 371), (371, 401, 402, 372), (372, 402, 403, 373), (373, 403, 404, 374), (374, 404, 405, 375), (375, 405, 406, 376), (376, 406, 407, 377), (377, 407, 408, 378), (378, 408, 409, 379), (379, 409, 410, 380), (380, 410, 411, 381), (381, 411, 412, 382), (382, 412, 413, 383), (383, 413, 414, 384), (384, 414, 415, 385), (385, 415, 416, 386), (386, 416, 417, 387), (387, 417, 418, 388), (388, 418, 419, 389), (389, 419, 420, 390), (390, 420, 421, 391), (391, 421, 422, 392), (392, 422, 423, 393), (303, 333, 424, 394), (394, 424, 425, 395), (395, 425, 426, 396), (396, 426, 427, 397), (397, 427, 428, 398), (398, 428, 429, 399), (399, 429, 430, 400), (400, 430, 431, 401), (401, 431, 432, 402), (402, 432, 433, 403), (403, 433, 434, 404), (404, 434, 435, 405), (405, 435, 436, 406), (406, 436, 437, 407), (407, 437, 438, 408), (408, 438, 439, 409), (409, 439, 440, 410), (410, 440, 441, 411), (411, 441, 442, 412), (412, 442, 443, 413), (413, 443, 444, 414), (414, 444, 445, 415), (415, 445, 446, 416), (416, 446, 447, 417), (417, 447, 448, 418), (418, 448, 449, 419), (419, 449, 450, 420), (420, 450, 451, 421), (421, 451, 452, 422), (422, 452, 453, 423), (333, 363, 454, 424), (424, 454, 455, 425), (425, 455, 456, 426), (426, 456, 457, 427), (427, 457, 458, 428), (428, 458, 459, 429), (429, 459, 460, 430), (430, 460, 461, 431), (431, 461, 462, 432), (432, 462, 463, 433), (433, 463, 464, 434), (434, 464, 465, 435), (435, 465, 466, 436), (436, 466, 467, 437), (437, 467, 468, 438), (438, 468, 469, 439), (439, 469, 470, 440), (440, 470, 471, 441), (441, 471, 472, 442), (442, 472, 473, 443), (443, 473, 474, 444), (444, 474, 475, 445), (445, 475, 476, 446), (446, 476, 477, 447), (447, 477, 478, 448), (448, 478, 479, 449), (449, 479, 480, 450), (450, 480, 481, 451), (451, 481, 482, 452), (452, 482, 483, 453), (363, 393, 484, 454), (454, 484, 485, 455), (455, 485, 486, 456), (456, 486, 487, 457), (457, 487, 488, 458), (458, 488, 489, 459), (459, 489, 490, 460), (460, 490, 491, 461), (461, 491, 492, 462), (462, 492, 493, 463), (463, 493, 494, 464), (464, 494, 495, 465), (465, 495, 496, 466), (466, 496, 497, 467), (467, 497, 498, 468), (468, 498, 499, 469), (469, 499, 500, 470), (470, 500, 501, 471), (471, 501, 502, 472), (472, 502, 503, 473), (473, 503, 504, 474), (474, 504, 505, 475), (475, 505, 506, 476), (476, 506, 507, 477), (477, 507, 508, 478), (478, 508, 509, 479), (479, 509, 510, 480), (480, 510, 511, 481), (481, 511, 512, 482), (482, 512, 483), (393, 513, 514, 484), (484, 514, 515, 485), (485, 515, 516, 486), (486, 516, 517, 487), (487, 517, 518, 488), (488, 518, 519, 489), (489, 519, 520, 490), (490, 520, 521, 491), (491, 521, 522, 492), (492, 522, 523, 493), (493, 523, 524, 494), (494, 524, 525, 495), (495, 525, 526, 496), (496, 526, 527, 497), (497, 527, 528, 498), (498, 528, 529, 499), (499, 529, 530, 500), (500, 530, 531, 501), (501, 531, 532, 502), (502, 532, 533, 503), (503, 533, 534, 504), (504, 534, 535, 505), (505, 535, 536, 506), (506, 536, 537, 507), (507, 537, 538, 508), (508, 538, 539, 509), (509, 539, 540, 510), (510, 540, 541, 511), (511, 541, 542, 512), (512, 542, 543, 483), (513, 453, 544, 514), (514, 544, 545, 515), (515, 545, 546, 516), (516, 546, 547, 517), (517, 547, 548, 518), (518, 548, 549, 519), (519, 549, 550, 520), (520, 550, 551, 521), (521, 551, 552, 522), (522, 552, 553, 523), (523, 553, 554, 524), (524, 554, 555, 525), (525, 555, 556, 526), (526, 556, 557, 527), (527, 557, 558, 528), (528, 558, 559, 529), (529, 559, 560, 530), (530, 560, 561, 531), (531, 561, 562, 532), (532, 562, 563, 533), (533, 563, 564, 534), (534, 564, 565, 535), (535, 565, 566, 536), (536, 566, 567, 537), (537, 567, 568, 538), (538, 568, 569, 539), (539, 569, 570, 540), (540, 570, 571, 541), (541, 571, 572, 542), (542, 572, 483, 543), (453, 483, 573, 544), (544, 573, 574, 545), (545, 574, 575, 546), (546, 575, 576, 547), (547, 576, 577, 548), (548, 577, 578, 549), (549, 578, 579, 550), (550, 579, 580, 551), (551, 580, 581, 552), (552, 581, 582, 553), (553, 582, 583, 554), (554, 583, 584, 555), (555, 584, 585, 556), (556, 585, 586, 557), (557, 586, 587, 558), (558, 587, 588, 559), (559, 588, 589, 560), (560, 589, 590, 561), (561, 590, 591, 562), (562, 591, 592, 563), (563, 592, 504, 564), (564, 504, 505, 565), (565, 505, 506, 566), (566, 506, 507, 567), (567, 507, 508, 568), (568, 508, 509, 569), (569, 509, 510, 570), (570, 510, 511, 571), (571, 511, 512, 572), (572, 512, 483), (593, 594, 595, 0), (596, 597, 594, 593), (598, 599, 597, 596), (594, 600, 601, 595), (597, 602, 600, 594), (599, 603, 602, 597), (600, 604, 605, 601), (602, 606, 604, 600), (603, 606, 602), (604, 607, 608, 605), (606, 609, 607, 604), (603, 610, 609, 606), (483, 611, 612, 613), (613, 612, 614, 615), (615, 614, 616, 617), (611, 618, 619, 612), (612, 619, 620, 614), (614, 620, 621, 616), (618, 622, 623, 619), (619, 623, 624, 620), (620, 624, 621), (622, 608, 607, 623), (623, 607, 609, 624), (624, 609, 610, 621), (0, 595, 625, 626), (626, 625, 627, 628), (628, 627, 629, 630), (595, 601, 631, 625), (625, 631, 632, 627), (627, 632, 633, 629), (601, 605, 634, 631), (631, 634, 635, 632), (632, 635, 633), (605, 608, 636, 634), (634, 636, 637, 635), (635, 637, 638, 633), (639, 640, 611, 483), (641, 642, 640, 639), (643, 644, 642, 641), (640, 645, 618, 611), (642, 646, 645, 640), (644, 647, 646, 642), (645, 648, 622, 618), (646, 649, 648, 645), (647, 649, 646), (648, 636, 608, 622), (649, 637, 636, 648), (647, 638, 637, 649), (650, 651, 652, 30), (653, 654, 651, 650), (630, 629, 654, 653), (651, 655, 656, 652), (654, 657, 655, 651), (629, 633, 657, 654), (655, 658, 659, 656), (657, 660, 658, 655), (633, 660, 657), (658, 661, 662, 659), (660, 663, 661, 658), (633, 638, 663, 660), (508, 664, 665, 666), (666, 665, 667, 668), (668, 667, 644, 643), (664, 669, 670, 665), (665, 670, 671, 667), (667, 671, 647, 644), (669, 672, 673, 670), (670, 673, 674, 671), (671, 674, 647), (672, 662, 661, 673), (673, 661, 663, 674), (674, 663, 638, 647), (30, 652, 675, 676), (676, 675, 677, 678), (678, 677, 679, 680), (652, 656, 681, 675), (675, 681, 682, 677), (677, 682, 683, 679), (656, 659, 684, 681), (681, 684, 685, 682), (682, 685, 683), (659, 662, 686, 684), (684, 686, 687, 685), (685, 687, 688, 683), (689, 690, 664, 508), (691, 692, 690, 689), (693, 694, 692, 691), (690, 695, 669, 664), (692, 696, 695, 690), (694, 697, 696, 692), (695, 698, 672, 669), (696, 699, 698, 695), (697, 699, 696), (698, 686, 662, 672), (699, 687, 686, 698), (697, 688, 687, 699), (700, 701, 702, 20), (703, 704, 701, 700), (680, 679, 704, 703), (701, 705, 706, 702), (704, 707, 705, 701), (679, 683, 707, 704), (705, 708, 709, 706), (707, 710, 708, 705), (683, 710, 707), (708, 711, 712, 709), (710, 713, 711, 708), (683, 688, 713, 710), (592, 714, 715, 716), (716, 715, 717, 718), (718, 717, 694, 693), (714, 719, 720, 715), (715, 720, 721, 717), (717, 721, 697, 694), (719, 722, 723, 720), (720, 723, 724, 721), (721, 724, 697), (722, 712, 711, 723), (723, 711, 713, 724), (724, 713, 688, 697), (20, 702, 725, 726), (726, 725, 727, 728), (728, 727, 729, 730), (702, 706, 731, 725), (725, 731, 732, 727), (727, 732, 733, 729), (706, 709, 734, 731), (731, 734, 735, 732), (732, 735, 733), (709, 712, 736, 734), (734, 736, 737, 735), (735, 737, 738, 733), (739, 740, 714, 592), (741, 742, 740, 739), (743, 744, 742, 741), (740, 745, 719, 714), (742, 746, 745, 740), (744, 747, 746, 742), (745, 748, 722, 719), (746, 749, 748, 745), (747, 749, 746), (748, 736, 712, 722), (749, 737, 736, 748), (747, 738, 737, 749), (750, 751, 752, 15), (753, 754, 751, 750), (730, 729, 754, 753), (751, 755, 756, 752), (754, 757, 755, 751), (729, 733, 757, 754), (755, 758, 759, 756), (757, 760, 758, 755), (733, 760, 757), (758, 761, 762, 759), (760, 763, 761, 758), (733, 738, 763, 760), (587, 764, 765, 766), (766, 765, 767, 768), (768, 767, 744, 743), (764, 769, 770, 765), (765, 770, 771, 767), (767, 771, 747, 744), (769, 772, 773, 770), (770, 773, 774, 771), (771, 774, 747), (772, 762, 761, 773), (773, 761, 763, 774), (774, 763, 738, 747), (15, 752, 775, 776), (776, 775, 777, 778), (778, 777, 779, 780), (752, 756, 781, 775), (775, 781, 782, 777), (777, 782, 783, 779), (756, 759, 784, 781), (781, 784, 785, 782), (782, 785, 783), (759, 762, 786, 784), (784, 786, 787, 785), (785, 787, 788, 783), (789, 790, 764, 587), (791, 792, 790, 789), (793, 794, 792, 791), (790, 795, 769, 764), (792, 796, 795, 790), (794, 797, 796, 792), (795, 798, 772, 769), (796, 799, 798, 795), (797, 799, 796), (798, 786, 762, 772), (799, 787, 786, 798), (797, 788, 787, 799), (800, 801, 802, 10), (803, 804, 801, 800), (780, 779, 804, 803), (801, 805, 806, 802), (804, 807, 805, 801), (779, 783, 807, 804), (805, 808, 809, 806), (807, 810, 808, 805), (783, 810, 807), (808, 811, 812, 809), (810, 813, 811, 808), (783, 788, 813, 810), (582, 814, 815, 816), (816, 815, 817, 818), (818, 817, 794, 793), (814, 819, 820, 815), (815, 820, 821, 817), (817, 821, 797, 794), (819, 822, 823, 820), (820, 823, 824, 821), (821, 824, 797), (822, 812, 811, 823), (823, 811, 813, 824), (824, 813, 788, 797), (10, 802, 825, 826), (826, 825, 827, 828), (828, 827, 829, 830), (802, 806, 831, 825), (825, 831, 832, 827), (827, 832, 833, 829), (806, 809, 834, 831), (831, 834, 835, 832), (832, 835, 833), (809, 812, 836, 834), (834, 836, 837, 835), (835, 837, 838, 833), (839, 840, 814, 582), (841, 842, 840, 839), (843, 844, 842, 841), (840, 845, 819, 814), (842, 846, 845, 840), (844, 847, 846, 842), (845, 848, 822, 819), (846, 849, 848, 845), (847, 849, 846), (848, 836, 812, 822), (849, 837, 836, 848), (847, 838, 837, 849), (850, 851, 852, 5), (853, 854, 851, 850), (830, 829, 854, 853), (851, 855, 856, 852), (854, 857, 855, 851), (829, 833, 857, 854), (855, 858, 859, 856), (857, 860, 858, 855), (833, 860, 857), (858, 861, 862, 859), (860, 863, 861, 858), (833, 838, 863, 860), (577, 864, 865, 866), (866, 865, 867, 868), (868, 867, 844, 843), (864, 869, 870, 865), (865, 870, 871, 867), (867, 871, 847, 844), (869, 872, 873, 870), (870, 873, 874, 871), (871, 874, 847), (872, 862, 861, 873), (873, 861, 863, 874), (874, 863, 838, 847), (5, 852, 875, 876), (876, 875, 877, 878), (878, 877, 599, 598), (852, 856, 879, 875), (875, 879, 880, 877), (877, 880, 603, 599), (856, 859, 881, 879), (879, 881, 882, 880), (880, 882, 603), (859, 862, 883, 881), (881, 883, 884, 882), (882, 884, 610, 603), (885, 886, 864, 577), (887, 888, 886, 885), (617, 616, 888, 887), (886, 889, 869, 864), (888, 890, 889, 886), (616, 621, 890, 888), (889, 891, 872, 869), (890, 892, 891, 889), (621, 892, 890), (891, 883, 862, 872), (892, 884, 883, 891), (621, 610, 884, 892)])
me_nut_001.polygons.foreach_set('use_smooth', [True] * 862)
me_nut_001.use_remesh_preserve_volume = False
me_nut_001.use_remesh_preserve_attributes = False
me_nut_001.use_mirror_vertex_groups = False
me_nut_001.update()

# ---- objects
ob_light = bpy.data.objects.new('Light', light_light)
ob_camera = bpy.data.objects.new('Camera', cam_camera)
ob_nut_001 = bpy.data.objects.new('Nut.001', me_nut_001)

# ---- transforms, parenting, visibility, modifiers, constraints
ob_light.location = (4.076, 1.005, 5.904)
ob_light.rotation_euler = (0.6503, 0.05522, 1.866)
ob_light.lock_rotations_4d = False
ob_light.empty_display_type = 'ARROWS'
ob_light.color = (0.0, 0.0, 0.0, 0.0)
ob_light.lineart.crease_threshold = 0.0
ob_camera.location = (7.359, -6.926, 4.958)
ob_camera.rotation_euler = (1.109, 0.0, 0.8149)
ob_camera.lock_rotations_4d = False
ob_camera.empty_display_type = 'ARROWS'
ob_camera.color = (0.0, 0.0, 0.0, 0.0)
ob_camera.display_type = 'WIRE'
ob_camera.lineart.crease_threshold = 0.0
ob_nut_001.location = (0.0, 0.0, 0.0)
ob_nut_001.lineart.crease_threshold = 0.0

# ---- collection membership
col_collection.objects.link(ob_light)
col_collection.objects.link(ob_camera)
col_collection.objects.link(ob_nut_001)

# ---- scene / render settings (as saved in the file)
scene.camera = ob_camera
scene.frame_start = 1; scene.frame_end = 250; scene.frame_set(1)
scene.render.engine = 'BLENDER_EEVEE_NEXT'
scene.render.motion_blur_shutter = 1.0
scene.cycles.use_denoising = False
scene.cycles.samples = 128
scene.cycles.sampling_pattern = 'TABULATED_SOBOL'
scene.cycles.use_adaptive_sampling = False
scene.cycles.use_light_tree = False
scene.view_settings.view_transform = 'Filmic'
bpy.context.view_layer.update()
